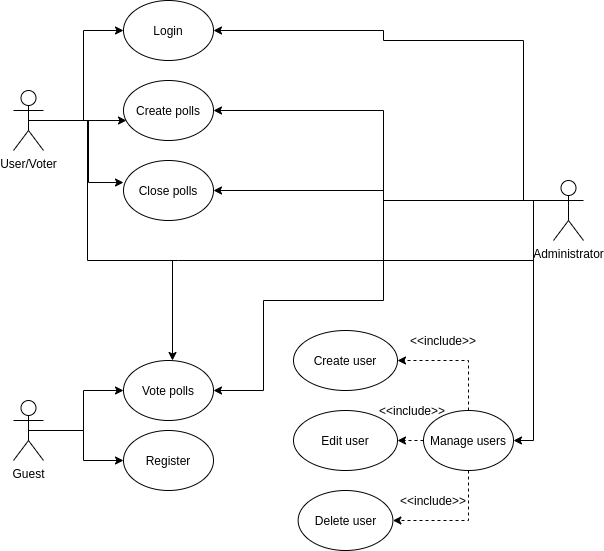

The diagram above was exported from draw.io. Its source (the exported page's mxGraphModel, read from the mxfile embedded in the PNG):
<mxGraphModel dx="2062" dy="1140" grid="1" gridSize="10" guides="1" tooltips="1" connect="1" arrows="1" fold="1" page="1" pageScale="1" pageWidth="827" pageHeight="1169" math="0" shadow="0">
  <root>
    <mxCell id="0" />
    <mxCell id="1" parent="0" />
    <mxCell id="IsQ_zeZgU_FJPywSF7nE-23" style="edgeStyle=orthogonalEdgeStyle;rounded=0;orthogonalLoop=1;jettySize=auto;html=1;entryX=0;entryY=0.5;entryDx=0;entryDy=0;" parent="1" target="IsQ_zeZgU_FJPywSF7nE-4" edge="1">
      <mxGeometry relative="1" as="geometry">
        <mxPoint x="220" y="140" as="sourcePoint" />
        <Array as="points">
          <mxPoint x="220" y="140" />
          <mxPoint x="260" y="140" />
          <mxPoint x="260" y="50" />
        </Array>
      </mxGeometry>
    </mxCell>
    <mxCell id="IsQ_zeZgU_FJPywSF7nE-24" style="edgeStyle=orthogonalEdgeStyle;rounded=0;orthogonalLoop=1;jettySize=auto;html=1;exitX=0.5;exitY=0.5;exitDx=0;exitDy=0;exitPerimeter=0;entryX=0.033;entryY=0.667;entryDx=0;entryDy=0;entryPerimeter=0;" parent="1" source="IsQ_zeZgU_FJPywSF7nE-1" target="IsQ_zeZgU_FJPywSF7nE-5" edge="1">
      <mxGeometry relative="1" as="geometry" />
    </mxCell>
    <mxCell id="IsQ_zeZgU_FJPywSF7nE-25" style="edgeStyle=orthogonalEdgeStyle;rounded=0;orthogonalLoop=1;jettySize=auto;html=1;entryX=0;entryY=0.367;entryDx=0;entryDy=0;entryPerimeter=0;" parent="1" target="IsQ_zeZgU_FJPywSF7nE-8" edge="1">
      <mxGeometry relative="1" as="geometry">
        <mxPoint x="230" y="140" as="sourcePoint" />
      </mxGeometry>
    </mxCell>
    <mxCell id="IsQ_zeZgU_FJPywSF7nE-34" style="edgeStyle=orthogonalEdgeStyle;rounded=0;orthogonalLoop=1;jettySize=auto;html=1;exitX=0.5;exitY=0.5;exitDx=0;exitDy=0;exitPerimeter=0;entryX=0.5;entryY=0;entryDx=0;entryDy=0;" parent="1" edge="1">
      <mxGeometry relative="1" as="geometry">
        <mxPoint x="209" y="140" as="sourcePoint" />
        <mxPoint x="349" y="380" as="targetPoint" />
        <Array as="points">
          <mxPoint x="264" y="140" />
          <mxPoint x="264" y="280" />
          <mxPoint x="349" y="280" />
        </Array>
      </mxGeometry>
    </mxCell>
    <mxCell id="IsQ_zeZgU_FJPywSF7nE-1" value="User/Voter" style="shape=umlActor;verticalLabelPosition=bottom;verticalAlign=top;html=1;outlineConnect=0;" parent="1" vertex="1">
      <mxGeometry x="190" y="110" width="30" height="60" as="geometry" />
    </mxCell>
    <mxCell id="IsQ_zeZgU_FJPywSF7nE-17" style="edgeStyle=orthogonalEdgeStyle;rounded=0;orthogonalLoop=1;jettySize=auto;html=1;exitX=0;exitY=0.3333333333333333;exitDx=0;exitDy=0;exitPerimeter=0;entryX=1;entryY=0.5;entryDx=0;entryDy=0;" parent="1" source="IsQ_zeZgU_FJPywSF7nE-2" target="IsQ_zeZgU_FJPywSF7nE-12" edge="1">
      <mxGeometry relative="1" as="geometry" />
    </mxCell>
    <mxCell id="IsQ_zeZgU_FJPywSF7nE-29" style="edgeStyle=orthogonalEdgeStyle;rounded=0;orthogonalLoop=1;jettySize=auto;html=1;entryX=1;entryY=0.5;entryDx=0;entryDy=0;" parent="1" target="IsQ_zeZgU_FJPywSF7nE-4" edge="1">
      <mxGeometry relative="1" as="geometry">
        <mxPoint x="720" y="220" as="sourcePoint" />
        <Array as="points">
          <mxPoint x="720" y="220" />
          <mxPoint x="700" y="220" />
          <mxPoint x="700" y="60" />
          <mxPoint x="560" y="60" />
          <mxPoint x="560" y="50" />
        </Array>
      </mxGeometry>
    </mxCell>
    <mxCell id="IsQ_zeZgU_FJPywSF7nE-31" style="edgeStyle=orthogonalEdgeStyle;rounded=0;orthogonalLoop=1;jettySize=auto;html=1;exitX=0;exitY=0.3333333333333333;exitDx=0;exitDy=0;exitPerimeter=0;entryX=1;entryY=0.5;entryDx=0;entryDy=0;" parent="1" source="IsQ_zeZgU_FJPywSF7nE-2" target="IsQ_zeZgU_FJPywSF7nE-5" edge="1">
      <mxGeometry relative="1" as="geometry" />
    </mxCell>
    <mxCell id="IsQ_zeZgU_FJPywSF7nE-32" style="edgeStyle=orthogonalEdgeStyle;rounded=0;orthogonalLoop=1;jettySize=auto;html=1;exitX=0;exitY=0.3333333333333333;exitDx=0;exitDy=0;exitPerimeter=0;entryX=1;entryY=0.5;entryDx=0;entryDy=0;" parent="1" source="IsQ_zeZgU_FJPywSF7nE-2" target="IsQ_zeZgU_FJPywSF7nE-8" edge="1">
      <mxGeometry relative="1" as="geometry" />
    </mxCell>
    <mxCell id="IsQ_zeZgU_FJPywSF7nE-33" style="edgeStyle=orthogonalEdgeStyle;rounded=0;orthogonalLoop=1;jettySize=auto;html=1;exitX=0;exitY=0.3333333333333333;exitDx=0;exitDy=0;exitPerimeter=0;endArrow=none;endFill=0;" parent="1" source="IsQ_zeZgU_FJPywSF7nE-2" edge="1">
      <mxGeometry relative="1" as="geometry">
        <mxPoint x="345" y="280" as="targetPoint" />
        <Array as="points">
          <mxPoint x="710" y="220" />
          <mxPoint x="710" y="280" />
          <mxPoint x="355" y="280" />
        </Array>
      </mxGeometry>
    </mxCell>
    <mxCell id="IsQ_zeZgU_FJPywSF7nE-35" style="edgeStyle=orthogonalEdgeStyle;rounded=0;orthogonalLoop=1;jettySize=auto;html=1;exitX=0;exitY=0.3333333333333333;exitDx=0;exitDy=0;exitPerimeter=0;entryX=1;entryY=0.5;entryDx=0;entryDy=0;" parent="1" source="IsQ_zeZgU_FJPywSF7nE-2" target="IsQ_zeZgU_FJPywSF7nE-9" edge="1">
      <mxGeometry relative="1" as="geometry">
        <Array as="points">
          <mxPoint x="560" y="220" />
          <mxPoint x="560" y="320" />
          <mxPoint x="440" y="320" />
          <mxPoint x="440" y="410" />
        </Array>
      </mxGeometry>
    </mxCell>
    <mxCell id="IsQ_zeZgU_FJPywSF7nE-2" value="Administrator&lt;br&gt;" style="shape=umlActor;verticalLabelPosition=bottom;verticalAlign=top;html=1;outlineConnect=0;" parent="1" vertex="1">
      <mxGeometry x="730" y="200" width="30" height="60" as="geometry" />
    </mxCell>
    <mxCell id="IsQ_zeZgU_FJPywSF7nE-27" style="edgeStyle=orthogonalEdgeStyle;rounded=0;orthogonalLoop=1;jettySize=auto;html=1;" parent="1" target="IsQ_zeZgU_FJPywSF7nE-6" edge="1">
      <mxGeometry relative="1" as="geometry">
        <mxPoint x="220" y="450" as="sourcePoint" />
      </mxGeometry>
    </mxCell>
    <mxCell id="IsQ_zeZgU_FJPywSF7nE-28" style="edgeStyle=orthogonalEdgeStyle;rounded=0;orthogonalLoop=1;jettySize=auto;html=1;exitX=0.5;exitY=0.5;exitDx=0;exitDy=0;exitPerimeter=0;" parent="1" source="IsQ_zeZgU_FJPywSF7nE-3" target="IsQ_zeZgU_FJPywSF7nE-9" edge="1">
      <mxGeometry relative="1" as="geometry" />
    </mxCell>
    <mxCell id="IsQ_zeZgU_FJPywSF7nE-3" value="Guest&lt;br&gt;" style="shape=umlActor;verticalLabelPosition=bottom;verticalAlign=top;html=1;outlineConnect=0;" parent="1" vertex="1">
      <mxGeometry x="190" y="420" width="30" height="60" as="geometry" />
    </mxCell>
    <mxCell id="IsQ_zeZgU_FJPywSF7nE-4" value="Login" style="ellipse;whiteSpace=wrap;html=1;" parent="1" vertex="1">
      <mxGeometry x="300" y="20" width="90" height="60" as="geometry" />
    </mxCell>
    <mxCell id="IsQ_zeZgU_FJPywSF7nE-5" value="Create polls" style="ellipse;whiteSpace=wrap;html=1;" parent="1" vertex="1">
      <mxGeometry x="300" y="100" width="90" height="60" as="geometry" />
    </mxCell>
    <mxCell id="IsQ_zeZgU_FJPywSF7nE-6" value="Register" style="ellipse;whiteSpace=wrap;html=1;" parent="1" vertex="1">
      <mxGeometry x="300" y="450" width="90" height="60" as="geometry" />
    </mxCell>
    <mxCell id="IsQ_zeZgU_FJPywSF7nE-8" value="Close polls" style="ellipse;whiteSpace=wrap;html=1;" parent="1" vertex="1">
      <mxGeometry x="300" y="180" width="90" height="60" as="geometry" />
    </mxCell>
    <mxCell id="IsQ_zeZgU_FJPywSF7nE-9" value="Vote polls" style="ellipse;whiteSpace=wrap;html=1;" parent="1" vertex="1">
      <mxGeometry x="300" y="380" width="90" height="60" as="geometry" />
    </mxCell>
    <mxCell id="IsQ_zeZgU_FJPywSF7nE-20" style="edgeStyle=orthogonalEdgeStyle;rounded=0;orthogonalLoop=1;jettySize=auto;html=1;exitX=0.5;exitY=0;exitDx=0;exitDy=0;entryX=1;entryY=0.5;entryDx=0;entryDy=0;dashed=1;" parent="1" source="IsQ_zeZgU_FJPywSF7nE-12" target="IsQ_zeZgU_FJPywSF7nE-14" edge="1">
      <mxGeometry relative="1" as="geometry" />
    </mxCell>
    <mxCell id="IsQ_zeZgU_FJPywSF7nE-21" style="edgeStyle=orthogonalEdgeStyle;rounded=0;orthogonalLoop=1;jettySize=auto;html=1;exitX=0;exitY=0.5;exitDx=0;exitDy=0;entryX=1;entryY=0.5;entryDx=0;entryDy=0;dashed=1;" parent="1" source="IsQ_zeZgU_FJPywSF7nE-12" target="IsQ_zeZgU_FJPywSF7nE-15" edge="1">
      <mxGeometry relative="1" as="geometry" />
    </mxCell>
    <mxCell id="IsQ_zeZgU_FJPywSF7nE-22" style="edgeStyle=orthogonalEdgeStyle;rounded=0;orthogonalLoop=1;jettySize=auto;html=1;exitX=0.5;exitY=1;exitDx=0;exitDy=0;entryX=1;entryY=0.5;entryDx=0;entryDy=0;dashed=1;" parent="1" source="IsQ_zeZgU_FJPywSF7nE-12" target="IsQ_zeZgU_FJPywSF7nE-13" edge="1">
      <mxGeometry relative="1" as="geometry" />
    </mxCell>
    <mxCell id="IsQ_zeZgU_FJPywSF7nE-12" value="Manage users" style="ellipse;whiteSpace=wrap;html=1;" parent="1" vertex="1">
      <mxGeometry x="600" y="430" width="90" height="60" as="geometry" />
    </mxCell>
    <mxCell id="IsQ_zeZgU_FJPywSF7nE-13" value="Delete user" style="ellipse;whiteSpace=wrap;html=1;" parent="1" vertex="1">
      <mxGeometry x="474.63" y="510" width="94.75" height="60" as="geometry" />
    </mxCell>
    <mxCell id="IsQ_zeZgU_FJPywSF7nE-14" value="Create user" style="ellipse;whiteSpace=wrap;html=1;" parent="1" vertex="1">
      <mxGeometry x="470" y="350" width="104" height="60" as="geometry" />
    </mxCell>
    <mxCell id="IsQ_zeZgU_FJPywSF7nE-15" value="Edit user" style="ellipse;whiteSpace=wrap;html=1;" parent="1" vertex="1">
      <mxGeometry x="470" y="430" width="104" height="60" as="geometry" />
    </mxCell>
    <mxCell id="IsQ_zeZgU_FJPywSF7nE-36" value="&amp;lt;&amp;lt;include&amp;gt;&amp;gt;" style="text;html=1;strokeColor=none;fillColor=none;align=center;verticalAlign=middle;whiteSpace=wrap;rounded=0;" parent="1" vertex="1">
      <mxGeometry x="600" y="350" width="40" height="20" as="geometry" />
    </mxCell>
    <mxCell id="IsQ_zeZgU_FJPywSF7nE-37" value="&amp;lt;&amp;lt;include&amp;gt;&amp;gt;" style="text;html=1;strokeColor=none;fillColor=none;align=center;verticalAlign=middle;whiteSpace=wrap;rounded=0;" parent="1" vertex="1">
      <mxGeometry x="590" y="510" width="40" height="20" as="geometry" />
    </mxCell>
    <mxCell id="IsQ_zeZgU_FJPywSF7nE-38" value="&amp;lt;&amp;lt;include&amp;gt;&amp;gt;" style="text;html=1;strokeColor=none;fillColor=none;align=center;verticalAlign=middle;whiteSpace=wrap;rounded=0;" parent="1" vertex="1">
      <mxGeometry x="569.38" y="420" width="40" height="20" as="geometry" />
    </mxCell>
  </root>
</mxGraphModel>